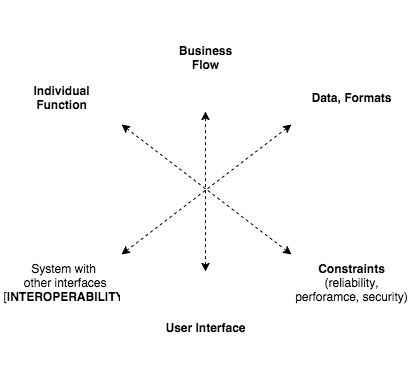

The diagram above was exported from draw.io. Its source (the exported page's mxGraphModel, read from the mxfile embedded in the PNG):
<mxGraphModel dx="660" dy="607" grid="1" gridSize="10" guides="1" tooltips="1" connect="1" fold="1" page="1" pageScale="1" pageWidth="826" pageHeight="1169" math="0">
  <root>
    <mxCell id="2e8c3b0d2c0c2fe2-0" />
    <mxCell id="2e8c3b0d2c0c2fe2-1" parent="2e8c3b0d2c0c2fe2-0" />
    <mxCell id="2e8c3b0d2c0c2fe2-2" value="" style="endArrow=classic;startArrow=classic;html=1;dashed=1;entryX=0;entryY=0.75;exitX=1;exitY=0.25;" edge="1" parent="2e8c3b0d2c0c2fe2-1" source="2e8c3b0d2c0c2fe2-9" target="2e8c3b0d2c0c2fe2-6">
      <mxGeometry width="50" height="50" relative="1" as="geometry">
        <mxPoint x="150" y="305" as="sourcePoint" />
        <mxPoint x="310" y="145" as="targetPoint" />
      </mxGeometry>
    </mxCell>
    <mxCell id="2e8c3b0d2c0c2fe2-3" value="" style="endArrow=classic;startArrow=classic;html=1;dashed=1;exitX=0;exitY=0.25;entryX=1;entryY=0.75;" edge="1" parent="2e8c3b0d2c0c2fe2-1" source="2e8c3b0d2c0c2fe2-7" target="2e8c3b0d2c0c2fe2-10">
      <mxGeometry x="150" y="155" width="50" height="50" as="geometry">
        <mxPoint x="310" y="305" as="sourcePoint" />
        <mxPoint x="150" y="145" as="targetPoint" />
      </mxGeometry>
    </mxCell>
    <mxCell id="2e8c3b0d2c0c2fe2-5" value="" style="endArrow=classic;startArrow=classic;html=1;dashed=1;exitX=0.5;exitY=0;entryX=0.5;entryY=1;" edge="1" parent="2e8c3b0d2c0c2fe2-1" source="2e8c3b0d2c0c2fe2-8" target="2e8c3b0d2c0c2fe2-11">
      <mxGeometry width="50" height="50" relative="1" as="geometry">
        <mxPoint x="234" y="290" as="sourcePoint" />
        <mxPoint x="234" y="120" as="targetPoint" />
      </mxGeometry>
    </mxCell>
    <mxCell id="2e8c3b0d2c0c2fe2-6" value="&lt;b&gt;Data, Formats&lt;/b&gt;" style="text;html=1;strokeColor=none;fillColor=none;align=center;verticalAlign=middle;whiteSpace=wrap;overflow=hidden;" vertex="1" parent="2e8c3b0d2c0c2fe2-1">
      <mxGeometry x="320" y="70" width="120" height="110" as="geometry" />
    </mxCell>
    <mxCell id="2e8c3b0d2c0c2fe2-7" value="&lt;b&gt;Constraints&lt;/b&gt;&lt;div&gt;(reliability, perforamce, security)&lt;/div&gt;" style="text;html=1;strokeColor=none;fillColor=none;align=center;verticalAlign=middle;whiteSpace=wrap;overflow=hidden;" vertex="1" parent="2e8c3b0d2c0c2fe2-1">
      <mxGeometry x="320" y="255" width="120" height="110" as="geometry" />
    </mxCell>
    <mxCell id="2e8c3b0d2c0c2fe2-8" value="&lt;b&gt;User Interface&lt;/b&gt;" style="text;html=1;strokeColor=none;fillColor=none;align=center;verticalAlign=middle;whiteSpace=wrap;overflow=hidden;" vertex="1" parent="2e8c3b0d2c0c2fe2-1">
      <mxGeometry x="174" y="300" width="120" height="110" as="geometry" />
    </mxCell>
    <mxCell id="2e8c3b0d2c0c2fe2-9" value="System with&amp;nbsp;&lt;br&gt;other interfaces&lt;div&gt;[&lt;b&gt;INTEROPERABILITY&lt;/b&gt;]&lt;/div&gt;" style="text;html=1;strokeColor=none;fillColor=none;align=center;verticalAlign=middle;whiteSpace=wrap;overflow=hidden;" vertex="1" parent="2e8c3b0d2c0c2fe2-1">
      <mxGeometry x="30" y="255" width="120" height="110" as="geometry" />
    </mxCell>
    <mxCell id="2e8c3b0d2c0c2fe2-10" value="&lt;b&gt;Individual&lt;/b&gt;&lt;div&gt;&lt;b&gt;Function&lt;/b&gt;&lt;/div&gt;" style="text;html=1;strokeColor=none;fillColor=none;align=center;verticalAlign=middle;whiteSpace=wrap;overflow=hidden;" vertex="1" parent="2e8c3b0d2c0c2fe2-1">
      <mxGeometry x="30" y="70" width="120" height="110" as="geometry" />
    </mxCell>
    <mxCell id="2e8c3b0d2c0c2fe2-11" value="&lt;b&gt;Business&lt;/b&gt;&lt;div&gt;&lt;b&gt;Flow&lt;/b&gt;&lt;/div&gt;" style="text;html=1;strokeColor=none;fillColor=none;align=center;verticalAlign=middle;whiteSpace=wrap;overflow=hidden;" vertex="1" parent="2e8c3b0d2c0c2fe2-1">
      <mxGeometry x="174" y="30" width="120" height="110" as="geometry" />
    </mxCell>
  </root>
</mxGraphModel>